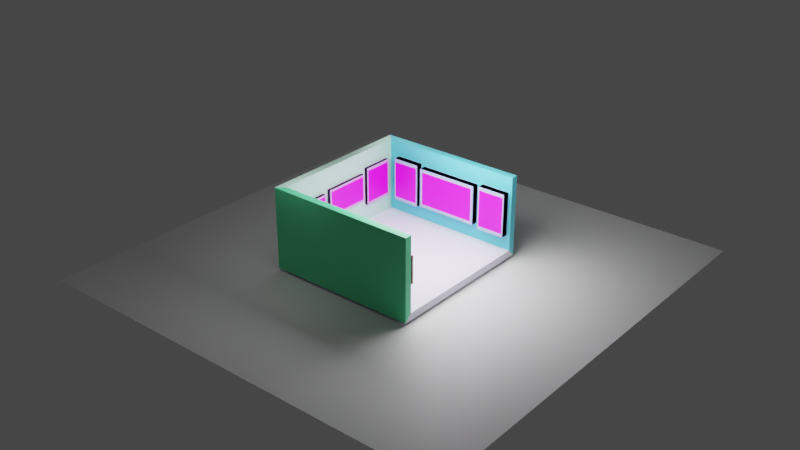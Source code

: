 # Source: untitled.blend  (saved by Blender 3.2.14; exported with 4.5.12 LTS)
import bpy
from mathutils import Matrix  # noqa: F401  (used for matrix-valued properties, if any)

bpy.ops.wm.read_factory_settings(use_empty=True)
scene = bpy.context.scene
scene.name = 'Scene'

# ---- collections
col_collection = bpy.data.collections.new('Collection'); scene.collection.children.link(col_collection)

# ---- images (referenced by path relative to the original .blend; pixels are not part of the script)
import os
ASSET_DIR = os.environ.get("B2B_ASSET_DIR", "")  # directory of the original .blend (textures are referenced by path, not embedded)
HERE = os.path.dirname(os.path.abspath(__file__))  # packed textures are extracted next to this script under _unpacked/

def load_image(name, relpath, width, height, colorspace="sRGB"):
    """Load a texture the original file referenced (path relative to the .blend, or extracted next to this script)."""
    p = next((c for c in (os.path.join(HERE, relpath), os.path.join(ASSET_DIR, relpath)) if relpath and os.path.exists(c)), "")
    if p:
        img = bpy.data.images.load(p, check_existing=True)
        img.name = name
    else:  # same state as the original file: an image datablock whose file is absent (Cycles renders it pink)
        img = bpy.data.images.new(name, width, height)
        img.source = "FILE"
        img.filepath = "//" + (relpath or name)
    img.colorspace_settings.name = colorspace
    return img
img_images_jfif = load_image('images.jfif', 'images.jfif', 1024, 1024, 'sRGB')
img_11nft_explain_1_mediumsquareat3x_jpg = load_image('11nft-explain-1-mediumSquareAt3X.jpg', '11nft-explain-1-mediumSquareAt3X.jpg', 1024, 1024, 'sRGB')
img_images5_jfif = load_image('images5.jfif', 'images5.jfif', 1024, 1024, 'sRGB')
img_download_jfif = load_image('download.jfif', 'download.jfif', 1024, 1024, 'sRGB')
img_images1_jfif = load_image('images1.jfif', 'images1.jfif', 1024, 1024, 'sRGB')
img_images4_jfif = load_image('images4.jfif', 'images4.jfif', 1024, 1024, 'sRGB')
img_images3_jfif = load_image('images3.jfif', 'images3.jfif', 1024, 1024, 'sRGB')

# ---- materials (node trees are filled in below, after node groups)
mat_material_001 = bpy.data.materials.new('Material.001')
mat_material_001.use_transparent_shadow = False
mat_material_002 = bpy.data.materials.new('Material.002')
mat_material_002.use_transparent_shadow = False
mat_material_003 = bpy.data.materials.new('Material.003')
mat_material_003.use_transparent_shadow = False
mat_material_004 = bpy.data.materials.new('Material.004')
mat_material_004.use_transparent_shadow = False
mat_material_009 = bpy.data.materials.new('Material.009')
mat_material_009.use_transparent_shadow = False
mat_material_011 = bpy.data.materials.new('Material.011')
mat_material_011.use_transparent_shadow = False
mat_material_010 = bpy.data.materials.new('Material.010')
mat_material_010.use_transparent_shadow = False
mat_material_015 = bpy.data.materials.new('Material.015')
mat_material_015.use_transparent_shadow = False
mat_material_008 = bpy.data.materials.new('Material.008')
mat_material_008.use_transparent_shadow = False
mat_material_019 = bpy.data.materials.new('Material.019')
mat_material_019.use_transparent_shadow = False
mat_material_007 = bpy.data.materials.new('Material.007')
mat_material_007.use_transparent_shadow = False
mat_material_016 = bpy.data.materials.new('Material.016')
mat_material_016.use_transparent_shadow = False
mat_material_005 = bpy.data.materials.new('Material.005')
mat_material_005.use_transparent_shadow = False
mat_material_022 = bpy.data.materials.new('Material.022')
mat_material_022.use_transparent_shadow = False
mat_material_006 = bpy.data.materials.new('Material.006')
mat_material_006.use_transparent_shadow = False
mat_material_020 = bpy.data.materials.new('Material.020')
mat_material_020.use_transparent_shadow = False
mat_material_012 = bpy.data.materials.new('Material.012')
mat_material_012.use_transparent_shadow = False
mat_material_017 = bpy.data.materials.new('Material.017')
mat_material_017.use_transparent_shadow = False
mat_material_014 = bpy.data.materials.new('Material.014')
mat_material_014.use_transparent_shadow = False
mat_material_018 = bpy.data.materials.new('Material.018')
mat_material_018.use_transparent_shadow = False
mat_material_013 = bpy.data.materials.new('Material.013')
mat_material_013.use_transparent_shadow = False
mat_material_021 = bpy.data.materials.new('Material.021')
mat_material_021.use_transparent_shadow = False
mat_material_023 = bpy.data.materials.new('Material.023')
mat_material_023.use_transparent_shadow = False

# ---- material node trees
mat_material_001.use_nodes = True; mat_material_001.node_tree.nodes.clear()
_N = mat_material_001.node_tree.nodes; _L = mat_material_001.node_tree.links
n0 = _N.new('ShaderNodeBsdfPrincipled'); n0.name = 'Principled BSDF'; n0.location = (10, 300)
n0.distribution = 'GGX'
n0.subsurface_method = 'RANDOM_WALK_SKIN'
n0.inputs[0].default_value = (0.5135, 0.8, 0.6641, 1.0)
n0.inputs[3].default_value = 1.45
n0.inputs[27].default_value = (0.0, 0.0, 0.0, 1.0)
n0.inputs[28].default_value = 1.0
n1 = _N.new('ShaderNodeOutputMaterial'); n1.name = 'Material Output'; n1.location = (300, 300)
_L.new(n0.outputs[0], n1.inputs[0])
n1.is_active_output = True
mat_material_002.use_nodes = True; mat_material_002.node_tree.nodes.clear()
_N = mat_material_002.node_tree.nodes; _L = mat_material_002.node_tree.links
n0 = _N.new('ShaderNodeBsdfPrincipled'); n0.name = 'Principled BSDF'; n0.location = (10, 300)
n0.distribution = 'GGX'
n0.subsurface_method = 'RANDOM_WALK_SKIN'
n0.inputs[0].default_value = (0.1192, 0.6474, 0.8, 1.0)
n0.inputs[3].default_value = 1.45
n0.inputs[27].default_value = (0.0, 0.0, 0.0, 1.0)
n0.inputs[28].default_value = 1.0
n1 = _N.new('ShaderNodeOutputMaterial'); n1.name = 'Material Output'; n1.location = (300, 300)
_L.new(n0.outputs[0], n1.inputs[0])
n1.is_active_output = True
mat_material_003.use_nodes = True; mat_material_003.node_tree.nodes.clear()
_N = mat_material_003.node_tree.nodes; _L = mat_material_003.node_tree.links
n0 = _N.new('ShaderNodeBsdfPrincipled'); n0.name = 'Principled BSDF'; n0.location = (10, 300)
n0.distribution = 'GGX'
n0.subsurface_method = 'RANDOM_WALK_SKIN'
n0.inputs[0].default_value = (0.1204, 0.8, 0.3845, 1.0)
n0.inputs[3].default_value = 1.45
n0.inputs[27].default_value = (0.0, 0.0, 0.0, 1.0)
n0.inputs[28].default_value = 1.0
n1 = _N.new('ShaderNodeOutputMaterial'); n1.name = 'Material Output'; n1.location = (300, 300)
_L.new(n0.outputs[0], n1.inputs[0])
n1.is_active_output = True
mat_material_004.use_nodes = True; mat_material_004.node_tree.nodes.clear()
_N = mat_material_004.node_tree.nodes; _L = mat_material_004.node_tree.links
n0 = _N.new('ShaderNodeBsdfPrincipled'); n0.name = 'Principled BSDF'; n0.location = (10, 300)
n0.distribution = 'GGX'
n0.subsurface_method = 'RANDOM_WALK_SKIN'
n0.inputs[0].default_value = (0.8521, 0.8188, 1.0, 1.0)
n0.inputs[3].default_value = 1.45
n0.inputs[27].default_value = (0.0, 0.0, 0.0, 1.0)
n0.inputs[28].default_value = 1.0
n1 = _N.new('ShaderNodeOutputMaterial'); n1.name = 'Material Output'; n1.location = (300, 300)
_L.new(n0.outputs[0], n1.inputs[0])
n1.is_active_output = True
mat_material_009.use_nodes = True; mat_material_009.node_tree.nodes.clear()
_N = mat_material_009.node_tree.nodes; _L = mat_material_009.node_tree.links
n0 = _N.new('ShaderNodeBsdfPrincipled'); n0.name = 'Principled BSDF'; n0.location = (10, 300)
n0.distribution = 'GGX'
n0.subsurface_method = 'RANDOM_WALK_SKIN'
n0.inputs[0].default_value = (0.7084, 0.314, 0.7991, 1.0)
n0.inputs[3].default_value = 1.45
n0.inputs[27].default_value = (0.0, 0.0, 0.0, 1.0)
n0.inputs[28].default_value = 1.0
n1 = _N.new('ShaderNodeOutputMaterial'); n1.name = 'Material Output'; n1.location = (300, 300)
_L.new(n0.outputs[0], n1.inputs[0])
n1.is_active_output = True
mat_material_011.use_nodes = True; mat_material_011.node_tree.nodes.clear()
_N = mat_material_011.node_tree.nodes; _L = mat_material_011.node_tree.links
n0 = _N.new('ShaderNodeBsdfPrincipled'); n0.name = 'Principled BSDF'; n0.location = (10, 300)
n0.distribution = 'GGX'
n0.subsurface_method = 'RANDOM_WALK_SKIN'
n0.inputs[3].default_value = 1.45
n0.inputs[27].default_value = (0.0, 0.0, 0.0, 1.0)
n0.inputs[28].default_value = 1.0
n1 = _N.new('ShaderNodeOutputMaterial'); n1.name = 'Material Output'; n1.location = (300, 300)
n2 = _N.new('ShaderNodeTexImage'); n2.name = 'Image Texture'; n2.location = (-280, 280)
n2.image = img_images_jfif
_L.new(n0.outputs[0], n1.inputs[0])
_L.new(n2.outputs[0], n0.inputs[0])
n1.is_active_output = True
mat_material_010.use_nodes = True; mat_material_010.node_tree.nodes.clear()
_N = mat_material_010.node_tree.nodes; _L = mat_material_010.node_tree.links
n0 = _N.new('ShaderNodeBsdfPrincipled'); n0.name = 'Principled BSDF'; n0.location = (10, 300)
n0.distribution = 'GGX'
n0.subsurface_method = 'RANDOM_WALK_SKIN'
n0.inputs[0].default_value = (0.7084, 0.314, 0.7991, 1.0)
n0.inputs[3].default_value = 1.45
n0.inputs[27].default_value = (0.0, 0.0, 0.0, 1.0)
n0.inputs[28].default_value = 1.0
n1 = _N.new('ShaderNodeOutputMaterial'); n1.name = 'Material Output'; n1.location = (300, 300)
_L.new(n0.outputs[0], n1.inputs[0])
n1.is_active_output = True
mat_material_015.use_nodes = True; mat_material_015.node_tree.nodes.clear()
_N = mat_material_015.node_tree.nodes; _L = mat_material_015.node_tree.links
n0 = _N.new('ShaderNodeBsdfPrincipled'); n0.name = 'Principled BSDF'; n0.location = (10, 300)
n0.distribution = 'GGX'
n0.subsurface_method = 'RANDOM_WALK_SKIN'
n0.inputs[3].default_value = 1.45
n0.inputs[27].default_value = (0.0, 0.0, 0.0, 1.0)
n0.inputs[28].default_value = 1.0
n1 = _N.new('ShaderNodeOutputMaterial'); n1.name = 'Material Output'; n1.location = (300, 300)
n2 = _N.new('ShaderNodeTexImage'); n2.name = 'Image Texture'; n2.location = (-280, 280)
n2.image = img_11nft_explain_1_mediumsquareat3x_jpg
_L.new(n0.outputs[0], n1.inputs[0])
_L.new(n2.outputs[0], n0.inputs[0])
n1.is_active_output = True
mat_material_008.use_nodes = True; mat_material_008.node_tree.nodes.clear()
_N = mat_material_008.node_tree.nodes; _L = mat_material_008.node_tree.links
n0 = _N.new('ShaderNodeBsdfPrincipled'); n0.name = 'Principled BSDF'; n0.location = (10, 300)
n0.distribution = 'GGX'
n0.subsurface_method = 'RANDOM_WALK_SKIN'
n0.inputs[0].default_value = (0.7084, 0.314, 0.7991, 1.0)
n0.inputs[3].default_value = 1.45
n0.inputs[27].default_value = (0.0, 0.0, 0.0, 1.0)
n0.inputs[28].default_value = 1.0
n1 = _N.new('ShaderNodeOutputMaterial'); n1.name = 'Material Output'; n1.location = (300, 300)
_L.new(n0.outputs[0], n1.inputs[0])
n1.is_active_output = True
mat_material_019.use_nodes = True; mat_material_019.node_tree.nodes.clear()
_N = mat_material_019.node_tree.nodes; _L = mat_material_019.node_tree.links
n0 = _N.new('ShaderNodeBsdfPrincipled'); n0.name = 'Principled BSDF'; n0.location = (10, 300)
n0.distribution = 'GGX'
n0.subsurface_method = 'RANDOM_WALK_SKIN'
n0.inputs[3].default_value = 1.45
n0.inputs[27].default_value = (0.0, 0.0, 0.0, 1.0)
n0.inputs[28].default_value = 1.0
n1 = _N.new('ShaderNodeOutputMaterial'); n1.name = 'Material Output'; n1.location = (300, 300)
n2 = _N.new('ShaderNodeTexImage'); n2.name = 'Image Texture'; n2.location = (-280, 280)
n2.image = img_images5_jfif
_L.new(n0.outputs[0], n1.inputs[0])
_L.new(n2.outputs[0], n0.inputs[0])
n1.is_active_output = True
mat_material_007.use_nodes = True; mat_material_007.node_tree.nodes.clear()
_N = mat_material_007.node_tree.nodes; _L = mat_material_007.node_tree.links
n0 = _N.new('ShaderNodeBsdfPrincipled'); n0.name = 'Principled BSDF'; n0.location = (10, 300)
n0.distribution = 'GGX'
n0.subsurface_method = 'RANDOM_WALK_SKIN'
n0.inputs[0].default_value = (0.3813, 0.4678, 0.7991, 1.0)
n0.inputs[3].default_value = 1.45
n0.inputs[27].default_value = (0.0, 0.0, 0.0, 1.0)
n0.inputs[28].default_value = 1.0
n1 = _N.new('ShaderNodeOutputMaterial'); n1.name = 'Material Output'; n1.location = (300, 300)
_L.new(n0.outputs[0], n1.inputs[0])
n1.is_active_output = True
mat_material_016.use_nodes = True; mat_material_016.node_tree.nodes.clear()
_N = mat_material_016.node_tree.nodes; _L = mat_material_016.node_tree.links
n0 = _N.new('ShaderNodeBsdfPrincipled'); n0.name = 'Principled BSDF'; n0.location = (10, 300)
n0.distribution = 'GGX'
n0.subsurface_method = 'RANDOM_WALK_SKIN'
n0.inputs[3].default_value = 1.45
n0.inputs[27].default_value = (0.0, 0.0, 0.0, 1.0)
n0.inputs[28].default_value = 1.0
n1 = _N.new('ShaderNodeOutputMaterial'); n1.name = 'Material Output'; n1.location = (300, 300)
n2 = _N.new('ShaderNodeTexImage'); n2.name = 'Image Texture'; n2.location = (-280, 280)
n2.image = img_download_jfif
_L.new(n0.outputs[0], n1.inputs[0])
_L.new(n2.outputs[0], n0.inputs[0])
n1.is_active_output = True
mat_material_005.use_nodes = True; mat_material_005.node_tree.nodes.clear()
_N = mat_material_005.node_tree.nodes; _L = mat_material_005.node_tree.links
n0 = _N.new('ShaderNodeBsdfPrincipled'); n0.name = 'Principled BSDF'; n0.location = (10, 300)
n0.distribution = 'GGX'
n0.subsurface_method = 'RANDOM_WALK_SKIN'
n0.inputs[0].default_value = (0.3813, 0.4678, 0.7991, 1.0)
n0.inputs[3].default_value = 1.45
n0.inputs[27].default_value = (0.0, 0.0, 0.0, 1.0)
n0.inputs[28].default_value = 1.0
n1 = _N.new('ShaderNodeOutputMaterial'); n1.name = 'Material Output'; n1.location = (300, 300)
_L.new(n0.outputs[0], n1.inputs[0])
n1.is_active_output = True
mat_material_022.use_nodes = True; mat_material_022.node_tree.nodes.clear()
_N = mat_material_022.node_tree.nodes; _L = mat_material_022.node_tree.links
n0 = _N.new('ShaderNodeBsdfPrincipled'); n0.name = 'Principled BSDF'; n0.location = (10, 300)
n0.distribution = 'GGX'
n0.subsurface_method = 'RANDOM_WALK_SKIN'
n0.inputs[3].default_value = 1.45
n0.inputs[27].default_value = (0.0, 0.0, 0.0, 1.0)
n0.inputs[28].default_value = 1.0
n1 = _N.new('ShaderNodeOutputMaterial'); n1.name = 'Material Output'; n1.location = (300, 300)
n2 = _N.new('ShaderNodeTexImage'); n2.name = 'Image Texture'; n2.location = (-280, 280)
n2.image = img_images1_jfif
_L.new(n0.outputs[0], n1.inputs[0])
_L.new(n2.outputs[0], n0.inputs[0])
n1.is_active_output = True
mat_material_006.use_nodes = True; mat_material_006.node_tree.nodes.clear()
_N = mat_material_006.node_tree.nodes; _L = mat_material_006.node_tree.links
n0 = _N.new('ShaderNodeBsdfPrincipled'); n0.name = 'Principled BSDF'; n0.location = (10, 300)
n0.distribution = 'GGX'
n0.subsurface_method = 'RANDOM_WALK_SKIN'
n0.inputs[0].default_value = (0.3813, 0.4678, 0.7991, 1.0)
n0.inputs[3].default_value = 1.45
n0.inputs[27].default_value = (0.0, 0.0, 0.0, 1.0)
n0.inputs[28].default_value = 1.0
n1 = _N.new('ShaderNodeOutputMaterial'); n1.name = 'Material Output'; n1.location = (300, 300)
_L.new(n0.outputs[0], n1.inputs[0])
n1.is_active_output = True
mat_material_020.use_nodes = True; mat_material_020.node_tree.nodes.clear()
_N = mat_material_020.node_tree.nodes; _L = mat_material_020.node_tree.links
n0 = _N.new('ShaderNodeBsdfPrincipled'); n0.name = 'Principled BSDF'; n0.location = (10, 300)
n0.distribution = 'GGX'
n0.subsurface_method = 'RANDOM_WALK_SKIN'
n0.inputs[3].default_value = 1.45
n0.inputs[27].default_value = (0.0, 0.0, 0.0, 1.0)
n0.inputs[28].default_value = 1.0
n1 = _N.new('ShaderNodeOutputMaterial'); n1.name = 'Material Output'; n1.location = (300, 300)
n2 = _N.new('ShaderNodeTexImage'); n2.name = 'Image Texture'; n2.location = (-280, 280)
n2.image = img_images4_jfif
_L.new(n0.outputs[0], n1.inputs[0])
_L.new(n2.outputs[0], n0.inputs[0])
n1.is_active_output = True
mat_material_012.use_nodes = True; mat_material_012.node_tree.nodes.clear()
_N = mat_material_012.node_tree.nodes; _L = mat_material_012.node_tree.links
n0 = _N.new('ShaderNodeBsdfPrincipled'); n0.name = 'Principled BSDF'; n0.location = (10, 300)
n0.distribution = 'GGX'
n0.subsurface_method = 'RANDOM_WALK_SKIN'
n0.inputs[0].default_value = (0.7991, 0.2051, 0.2623, 1.0)
n0.inputs[3].default_value = 1.45
n0.inputs[27].default_value = (0.0, 0.0, 0.0, 1.0)
n0.inputs[28].default_value = 1.0
n1 = _N.new('ShaderNodeOutputMaterial'); n1.name = 'Material Output'; n1.location = (300, 300)
_L.new(n0.outputs[0], n1.inputs[0])
n1.is_active_output = True
mat_material_017.use_nodes = True; mat_material_017.node_tree.nodes.clear()
_N = mat_material_017.node_tree.nodes; _L = mat_material_017.node_tree.links
n0 = _N.new('ShaderNodeBsdfPrincipled'); n0.name = 'Principled BSDF'; n0.location = (10, 300)
n0.distribution = 'GGX'
n0.subsurface_method = 'RANDOM_WALK_SKIN'
n0.inputs[3].default_value = 1.45
n0.inputs[27].default_value = (0.0, 0.0, 0.0, 1.0)
n0.inputs[28].default_value = 1.0
n1 = _N.new('ShaderNodeOutputMaterial'); n1.name = 'Material Output'; n1.location = (300, 300)
n2 = _N.new('ShaderNodeTexImage'); n2.name = 'Image Texture'; n2.location = (-280, 280)
n2.image = img_images3_jfif
_L.new(n0.outputs[0], n1.inputs[0])
_L.new(n2.outputs[0], n0.inputs[0])
n1.is_active_output = True
mat_material_014.use_nodes = True; mat_material_014.node_tree.nodes.clear()
_N = mat_material_014.node_tree.nodes; _L = mat_material_014.node_tree.links
n0 = _N.new('ShaderNodeBsdfPrincipled'); n0.name = 'Principled BSDF'; n0.location = (10, 300)
n0.distribution = 'GGX'
n0.subsurface_method = 'RANDOM_WALK_SKIN'
n0.inputs[0].default_value = (0.7991, 0.2051, 0.2623, 1.0)
n0.inputs[3].default_value = 1.45
n0.inputs[27].default_value = (0.0, 0.0, 0.0, 1.0)
n0.inputs[28].default_value = 1.0
n1 = _N.new('ShaderNodeOutputMaterial'); n1.name = 'Material Output'; n1.location = (300, 300)
_L.new(n0.outputs[0], n1.inputs[0])
n1.is_active_output = True
mat_material_018.use_nodes = True; mat_material_018.node_tree.nodes.clear()
_N = mat_material_018.node_tree.nodes; _L = mat_material_018.node_tree.links
n0 = _N.new('ShaderNodeBsdfPrincipled'); n0.name = 'Principled BSDF'; n0.location = (10, 300)
n0.distribution = 'GGX'
n0.subsurface_method = 'RANDOM_WALK_SKIN'
n0.inputs[3].default_value = 1.45
n0.inputs[27].default_value = (0.0, 0.0, 0.0, 1.0)
n0.inputs[28].default_value = 1.0
n1 = _N.new('ShaderNodeOutputMaterial'); n1.name = 'Material Output'; n1.location = (300, 300)
n2 = _N.new('ShaderNodeTexImage'); n2.name = 'Image Texture'; n2.location = (-280, 280)
n2.image = img_images1_jfif
_L.new(n0.outputs[0], n1.inputs[0])
_L.new(n2.outputs[0], n0.inputs[0])
n1.is_active_output = True
mat_material_013.use_nodes = True; mat_material_013.node_tree.nodes.clear()
_N = mat_material_013.node_tree.nodes; _L = mat_material_013.node_tree.links
n0 = _N.new('ShaderNodeBsdfPrincipled'); n0.name = 'Principled BSDF'; n0.location = (10, 300)
n0.distribution = 'GGX'
n0.subsurface_method = 'RANDOM_WALK_SKIN'
n0.inputs[0].default_value = (0.7991, 0.2051, 0.2623, 1.0)
n0.inputs[3].default_value = 1.45
n0.inputs[27].default_value = (0.0, 0.0, 0.0, 1.0)
n0.inputs[28].default_value = 1.0
n1 = _N.new('ShaderNodeOutputMaterial'); n1.name = 'Material Output'; n1.location = (300, 300)
_L.new(n0.outputs[0], n1.inputs[0])
n1.is_active_output = True
mat_material_021.use_nodes = True; mat_material_021.node_tree.nodes.clear()
_N = mat_material_021.node_tree.nodes; _L = mat_material_021.node_tree.links
n0 = _N.new('ShaderNodeBsdfPrincipled'); n0.name = 'Principled BSDF'; n0.location = (10, 300)
n0.distribution = 'GGX'
n0.subsurface_method = 'RANDOM_WALK_SKIN'
n0.inputs[3].default_value = 1.45
n0.inputs[27].default_value = (0.0, 0.0, 0.0, 1.0)
n0.inputs[28].default_value = 1.0
n1 = _N.new('ShaderNodeOutputMaterial'); n1.name = 'Material Output'; n1.location = (300, 300)
n2 = _N.new('ShaderNodeTexImage'); n2.name = 'Image Texture'; n2.location = (-280, 280)
n2.image = img_images5_jfif
_L.new(n0.outputs[0], n1.inputs[0])
_L.new(n2.outputs[0], n0.inputs[0])
n1.is_active_output = True
mat_material_023.use_nodes = True; mat_material_023.node_tree.nodes.clear()
_N = mat_material_023.node_tree.nodes; _L = mat_material_023.node_tree.links
n0 = _N.new('ShaderNodeBsdfPrincipled'); n0.name = 'Principled BSDF'; n0.location = (10, 300)
n0.distribution = 'GGX'
n0.subsurface_method = 'RANDOM_WALK_SKIN'
n0.inputs[3].default_value = 1.45
n0.inputs[27].default_value = (0.0, 0.0, 0.0, 1.0)
n0.inputs[28].default_value = 1.0
n1 = _N.new('ShaderNodeOutputMaterial'); n1.name = 'Material Output'; n1.location = (300, 300)
_L.new(n0.outputs[0], n1.inputs[0])
n1.is_active_output = True

# ---- world
world_world = bpy.data.worlds.new('World'); scene.world = world_world
world_world.use_nodes = True; world_world.node_tree.nodes.clear()
_N = world_world.node_tree.nodes; _L = world_world.node_tree.links
n0 = _N.new('ShaderNodeOutputWorld'); n0.name = 'World Output'; n0.location = (300, 300)
n1 = _N.new('ShaderNodeBackground'); n1.name = 'Background'; n1.location = (10, 300)
n1.inputs[0].default_value = (0.05088, 0.05088, 0.05088, 1.0)
_L.new(n1.outputs[0], n0.inputs[0])
n0.is_active_output = True
world_world.color = (0.05088, 0.05088, 0.05088)
world_world.use_sun_shadow = False
world_world.sun_shadow_jitter_overblur = 0.0

# ---- lights
light_area = bpy.data.lights.new('Area', 'AREA')
light_area.transmission_factor = 0.0
light_area.energy = 1.571e+04
light_area.shadow_soft_size = 1.0
light_area.shadow_maximum_resolution = 0.006
light_area.use_absolute_resolution = True
light_area.size = 1.0
light_area.size_y = 1.0
light_area_001 = bpy.data.lights.new('Area.001', 'AREA')
light_area_001.transmission_factor = 0.0
light_area_001.energy = 785.4
light_area_001.shadow_soft_size = 1.0
light_area_001.shadow_maximum_resolution = 0.006
light_area_001.use_absolute_resolution = True
light_area_001.size = 1.0
light_area_001.size_y = 1.0
light_area_002 = bpy.data.lights.new('Area.002', 'AREA')
light_area_002.transmission_factor = 0.0
light_area_002.energy = 785.4
light_area_002.shadow_soft_size = 1.0
light_area_002.shadow_maximum_resolution = 0.006
light_area_002.use_absolute_resolution = True
light_area_002.size = 1.0
light_area_002.size_y = 1.0

# ---- meshes
me_cube_001 = bpy.data.meshes.new('Cube.001')
me_cube_001.from_pydata([(-7.007, -7.043, -3.625), (-7.007, -7.043, 3.625), (-7.007, 7.043, -3.625), (-7.007, 7.043, 3.625), (7.007, -7.043, -3.625), (7.007, -7.043, 3.625), (7.007, 7.043, -3.625), (7.007, 7.043, 3.625)], [], [(0, 1, 3, 2), (2, 3, 7, 6), (4, 5, 1, 0), (2, 6, 4, 0)])
me_cube_001.polygons.foreach_set('material_index', [0, 1, 2, 3])
_uv = me_cube_001.uv_layers.new(name='UVMap')
_uv.uv.foreach_set('vector', [0.07278, 0.01778, 0.7983, -0.004444, 0.6961, 0.9878, 0.4461, 0.9878, 0.375, 0.25, 0.625, 0.25, 0.625, 0.5, 0.375, 0.5, 0.375, 0.75, 0.625, 0.75, 0.625, 1.0, 0.375, 1.0, 0.125, 0.5, 0.375, 0.5, 0.375, 0.75, 0.125, 0.75])
me_cube_001.materials.append(mat_material_001)
me_cube_001.materials.append(mat_material_002)
me_cube_001.materials.append(mat_material_003)
me_cube_001.materials.append(mat_material_004)
me_cube_001.update()
me_cube_002 = bpy.data.meshes.new('Cube.002')
me_cube_002.from_pydata([(-7.007, -7.043, -3.625), (-7.007, -7.043, 3.625), (-7.007, 7.043, -3.625), (-7.007, 7.043, 3.625), (-6.179, 6.535, -3.116), (-6.179, -6.535, -3.116), (-6.179, -6.535, 3.116), (-6.179, 6.535, 3.116), (-6.179, 7.043, -3.625), (-6.179, -7.043, -3.625), (-6.179, -7.043, 3.625), (-6.179, 7.043, 3.625)], [], [(0, 2, 3, 1), (5, 6, 7, 4), (5, 4, 8, 9), (6, 5, 9, 10), (7, 6, 10, 11), (4, 7, 11, 8)])
me_cube_002.polygons.foreach_set('material_index', [0, 1, 0, 0, 0, 0])
_uv = me_cube_002.uv_layers.new(name='UVMap')
_uv.uv.foreach_set('vector', [0.375, 0.0, 0.375, 0.25, 0.625, 0.25, 0.625, 0.0, 1.021, 0.0001371, 1.003, 0.9957, -0.008093, 0.9943, -0.007462, 0.005419, 0.3925, 0.009026, 0.3925, 0.241, 0.375, 0.25, 0.375, 0.0, 0.6075, 0.009026, 0.3925, 0.009026, 0.375, 0.0, 0.625, 0.0, 0.6075, 0.241, 0.6075, 0.009026, 0.625, 0.0, 0.625, 0.25, 0.3925, 0.241, 0.6075, 0.241, 0.625, 0.25, 0.375, 0.25])
me_cube_002.materials.append(mat_material_009)
me_cube_002.materials.append(mat_material_011)
me_cube_002.update()
me_cube_004 = bpy.data.meshes.new('Cube.004')
me_cube_004.from_pydata([(-7.007, -7.043, -3.625), (-7.007, -7.043, 3.625), (-7.007, 7.043, -3.625), (-7.007, 7.043, 3.625), (-6.179, 6.535, -3.116), (-6.179, -6.535, -3.116), (-6.179, -6.535, 3.116), (-6.179, 6.535, 3.116), (-6.179, 7.043, -3.625), (-6.179, -7.043, -3.625), (-6.179, -7.043, 3.625), (-6.179, 7.043, 3.625)], [], [(0, 2, 3, 1), (5, 6, 7, 4), (5, 4, 8, 9), (6, 5, 9, 10), (7, 6, 10, 11), (4, 7, 11, 8)])
me_cube_004.polygons.foreach_set('material_index', [0, 1, 0, 0, 0, 0])
_uv = me_cube_004.uv_layers.new(name='UVMap')
_uv.uv.foreach_set('vector', [0.375, 0.0, 0.375, 0.25, 0.625, 0.25, 0.625, 0.0, 1.024, 0.01347, 0.9986, 1.0, -0.01476, 1.014, 0.01032, -0.00347, 0.3925, 0.009026, 0.3925, 0.241, 0.375, 0.25, 0.375, 0.0, 0.6075, 0.009026, 0.3925, 0.009026, 0.375, 0.0, 0.625, 0.0, 0.6075, 0.241, 0.6075, 0.009026, 0.625, 0.0, 0.625, 0.25, 0.3925, 0.241, 0.6075, 0.241, 0.625, 0.25, 0.375, 0.25])
me_cube_004.materials.append(mat_material_010)
me_cube_004.materials.append(mat_material_015)
me_cube_004.update()
me_cube_005 = bpy.data.meshes.new('Cube.005')
me_cube_005.from_pydata([(-7.007, -7.043, -3.625), (-7.007, -7.043, 3.625), (-7.007, 7.043, -3.625), (-7.007, 7.043, 3.625), (-6.179, 6.535, -3.116), (-6.179, -6.535, -3.116), (-6.179, -6.535, 3.116), (-6.179, 6.535, 3.116), (-6.179, 7.043, -3.625), (-6.179, -7.043, -3.625), (-6.179, -7.043, 3.625), (-6.179, 7.043, 3.625)], [], [(0, 2, 3, 1), (5, 6, 7, 4), (5, 4, 8, 9), (6, 5, 9, 10), (7, 6, 10, 11), (4, 7, 11, 8)])
me_cube_005.polygons.foreach_set('material_index', [0, 1, 0, 0, 0, 0])
_uv = me_cube_005.uv_layers.new(name='UVMap')
_uv.uv.foreach_set('vector', [0.375, 0.0, 0.375, 0.25, 0.625, 0.25, 0.625, 0.0, 0.4992, -0.007329, 0.495, 1.002, -0.005304, 1.01, -0.005334, -0.0137, 0.3925, 0.009026, 0.3925, 0.241, 0.375, 0.25, 0.375, 0.0, 0.6075, 0.009026, 0.3925, 0.009026, 0.375, 0.0, 0.625, 0.0, 0.6075, 0.241, 0.6075, 0.009026, 0.625, 0.0, 0.625, 0.25, 0.3925, 0.241, 0.6075, 0.241, 0.625, 0.25, 0.375, 0.25])
me_cube_005.materials.append(mat_material_008)
me_cube_005.materials.append(mat_material_019)
me_cube_005.update()
me_cube_006 = bpy.data.meshes.new('Cube.006')
me_cube_006.from_pydata([(-7.007, 7.043, -3.625), (-7.007, 7.043, 3.625), (7.007, 7.043, -3.625), (7.007, 7.043, 3.625), (-7.007, 6.292, 3.625), (-7.007, 6.292, -3.625), (7.007, 6.292, -3.625), (7.007, 6.292, 3.625), (-6.45, 6.292, -3.068), (-6.45, 6.292, 3.068), (6.45, 6.292, 3.068), (6.45, 6.292, -3.068)], [], [(0, 2, 3, 1), (8, 9, 10, 11), (5, 4, 9, 8), (4, 7, 10, 9), (7, 6, 11, 10), (6, 5, 8, 11)])
me_cube_006.polygons.foreach_set('material_index', [0, 1, 0, 0, 0, 0])
_uv = me_cube_006.uv_layers.new(name='UVMap')
_uv.uv.foreach_set('vector', [0.375, 0.25, 0.375, 0.5, 0.625, 0.5, 0.625, 0.25, 0.02255, 0.001011, 0.007453, 0.9921, 0.9958, 1.005, 1.008, -0.00101, 0.375, 0.25, 0.625, 0.25, 0.6058, 0.2599, 0.3942, 0.2599, 0.625, 0.25, 0.625, 0.5, 0.6058, 0.4901, 0.6058, 0.2599, 0.625, 0.5, 0.375, 0.5, 0.3942, 0.4901, 0.6058, 0.4901, 0.375, 0.5, 0.375, 0.25, 0.3942, 0.2599, 0.3942, 0.4901])
me_cube_006.materials.append(mat_material_007)
me_cube_006.materials.append(mat_material_016)
me_cube_006.update()
me_cube_007 = bpy.data.meshes.new('Cube.007')
me_cube_007.from_pydata([(-7.007, 7.043, -3.625), (-7.007, 7.043, 3.625), (7.007, 7.043, -3.625), (7.007, 7.043, 3.625), (-7.007, 6.292, 3.625), (-7.007, 6.292, -3.625), (7.007, 6.292, -3.625), (7.007, 6.292, 3.625), (-6.45, 6.292, -3.068), (-6.45, 6.292, 3.068), (6.45, 6.292, 3.068), (6.45, 6.292, -3.068)], [], [(0, 2, 3, 1), (8, 9, 10, 11), (5, 4, 9, 8), (4, 7, 10, 9), (7, 6, 11, 10), (6, 5, 8, 11)])
me_cube_007.polygons.foreach_set('material_index', [0, 1, 0, 0, 0, 0])
_uv = me_cube_007.uv_layers.new(name='UVMap')
_uv.uv.foreach_set('vector', [0.375, 0.25, 0.375, 0.5, 0.625, 0.5, 0.625, 0.25, -0.003313, -0.007975, -0.004623, 0.9949, 0.5059, 1.004, 0.5007, 0.001299, 0.375, 0.25, 0.625, 0.25, 0.6058, 0.2599, 0.3942, 0.2599, 0.625, 0.25, 0.625, 0.5, 0.6058, 0.4901, 0.6058, 0.2599, 0.625, 0.5, 0.375, 0.5, 0.3942, 0.4901, 0.6058, 0.4901, 0.375, 0.5, 0.375, 0.25, 0.3942, 0.2599, 0.3942, 0.4901])
me_cube_007.materials.append(mat_material_005)
me_cube_007.materials.append(mat_material_022)
me_cube_007.update()
me_cube_008 = bpy.data.meshes.new('Cube.008')
me_cube_008.from_pydata([(-7.007, 7.043, -3.625), (-7.007, 7.043, 3.625), (7.007, 7.043, -3.625), (7.007, 7.043, 3.625), (-7.007, 6.292, 3.625), (-7.007, 6.292, -3.625), (7.007, 6.292, -3.625), (7.007, 6.292, 3.625), (-6.45, 6.292, -3.068), (-6.45, 6.292, 3.068), (6.45, 6.292, 3.068), (6.45, 6.292, -3.068)], [], [(0, 2, 3, 1), (8, 9, 10, 11), (5, 4, 9, 8), (4, 7, 10, 9), (7, 6, 11, 10), (6, 5, 8, 11)])
me_cube_008.polygons.foreach_set('material_index', [0, 1, 0, 0, 0, 0])
_uv = me_cube_008.uv_layers.new(name='UVMap')
_uv.uv.foreach_set('vector', [0.375, 0.25, 0.375, 0.5, 0.625, 0.5, 0.625, 0.25, 0.9985, 0.00293, 1.01, 1.01, -0.009107, 1.009, 0.002724, 0.008753, 0.375, 0.25, 0.625, 0.25, 0.6058, 0.2599, 0.3942, 0.2599, 0.625, 0.25, 0.625, 0.5, 0.6058, 0.4901, 0.6058, 0.2599, 0.625, 0.5, 0.375, 0.5, 0.3942, 0.4901, 0.6058, 0.4901, 0.375, 0.5, 0.375, 0.25, 0.3942, 0.2599, 0.3942, 0.4901])
me_cube_008.materials.append(mat_material_006)
me_cube_008.materials.append(mat_material_020)
me_cube_008.update()
me_cube_009 = bpy.data.meshes.new('Cube.009')
me_cube_009.from_pydata([(-7.007, -7.043, -3.625), (-7.007, -7.043, 3.625), (7.007, -7.043, -3.625), (7.007, -7.043, 3.625), (-6.503, -6.238, -3.121), (-6.503, -6.238, 3.121), (6.503, -6.238, 3.121), (6.503, -6.238, -3.121), (-7.007, -6.238, -3.625), (-7.007, -6.238, 3.625), (7.007, -6.238, 3.625), (7.007, -6.238, -3.625)], [], [(2, 0, 1, 3), (7, 6, 5, 4), (2, 3, 10, 11), (4, 5, 9, 8), (7, 4, 8, 11), (5, 6, 10, 9)])
me_cube_009.polygons.foreach_set('material_index', [0, 1, 0, 0, 0, 0])
_uv = me_cube_009.uv_layers.new(name='UVMap')
_uv.uv.foreach_set('vector', [0.375, 0.75, 0.375, 1.0, 0.625, 1.0, 0.625, 0.75, 0.9941, 6.652e-05, 1.004, 1.0, 0.004278, 1.003, -0.000945, 0.005886, 0.375, 0.75, 0.625, 0.75, 0.625, 0.75, 0.375, 0.75, 0.3924, 0.991, 0.6076, 0.991, 0.625, 1.0, 0.375, 1.0, 0.3924, 0.759, 0.3924, 0.991, 0.375, 1.0, 0.375, 0.75, 0.6076, 0.991, 0.6076, 0.759, 0.625, 0.75, 0.625, 1.0])
me_cube_009.materials.append(mat_material_012)
me_cube_009.materials.append(mat_material_017)
me_cube_009.update()
me_cube_010 = bpy.data.meshes.new('Cube.010')
me_cube_010.from_pydata([(-7.007, -7.043, -3.625), (-7.007, -7.043, 3.625), (7.007, -7.043, -3.625), (7.007, -7.043, 3.625), (-7.007, -6.238, -3.625), (-7.007, -6.238, 3.625), (7.007, -6.238, 3.625), (7.007, -6.238, -3.625), (6.391, -6.238, -3.009), (6.391, -6.238, 3.009), (-6.391, -6.238, 3.009), (-6.391, -6.238, -3.009)], [], [(2, 0, 1, 3), (8, 9, 10, 11), (7, 6, 9, 8), (6, 5, 10, 9), (5, 4, 11, 10), (4, 7, 8, 11)])
me_cube_010.polygons.foreach_set('material_index', [0, 1, 0, 0, 0, 0])
_uv = me_cube_010.uv_layers.new(name='UVMap')
_uv.uv.foreach_set('vector', [0.375, 0.75, 0.375, 1.0, 0.625, 1.0, 0.625, 0.75, 0.9973, -0.003215, 0.9975, 0.9996, 0.508, 0.9919, 0.5113, 0.008897, 0.375, 0.75, 0.625, 0.75, 0.6038, 0.761, 0.3962, 0.761, 0.625, 0.75, 0.625, 1.0, 0.6038, 0.989, 0.6038, 0.761, 0.625, 1.0, 0.375, 1.0, 0.3962, 0.989, 0.6038, 0.989, 0.375, 1.0, 0.375, 0.75, 0.3962, 0.761, 0.3962, 0.989])
me_cube_010.materials.append(mat_material_014)
me_cube_010.materials.append(mat_material_018)
me_cube_010.update()
me_cube_011 = bpy.data.meshes.new('Cube.011')
me_cube_011.from_pydata([(-7.007, -7.043, -3.625), (-7.007, -7.043, 3.625), (7.007, -7.043, -3.625), (7.007, -7.043, 3.625), (-7.007, -6.238, -3.625), (-7.007, -6.238, 3.625), (7.007, -6.238, 3.625), (7.007, -6.238, -3.625), (6.309, -6.238, -2.926), (6.309, -6.238, 2.926), (-6.309, -6.238, 2.926), (-6.309, -6.238, -2.926)], [], [(2, 0, 1, 3), (8, 9, 10, 11), (7, 6, 9, 8), (6, 5, 10, 9), (5, 4, 11, 10), (4, 7, 8, 11)])
me_cube_011.polygons.foreach_set('material_index', [0, 1, 0, 0, 0, 0])
_uv = me_cube_011.uv_layers.new(name='UVMap')
_uv.uv.foreach_set('vector', [0.375, 0.75, 0.375, 1.0, 0.625, 1.0, 0.625, 0.75, 0.9976, 0.01251, 0.9978, 0.9949, 0.5022, 0.995, 0.5041, -0.002401, 0.375, 0.75, 0.625, 0.75, 0.6009, 0.7625, 0.3991, 0.7625, 0.625, 0.75, 0.625, 1.0, 0.6009, 0.9875, 0.6009, 0.7625, 0.625, 1.0, 0.375, 1.0, 0.3991, 0.9875, 0.6009, 0.9875, 0.375, 1.0, 0.375, 0.75, 0.3991, 0.7625, 0.3991, 0.9875])
me_cube_011.materials.append(mat_material_013)
me_cube_011.materials.append(mat_material_021)
me_cube_011.update()
me_plane = bpy.data.meshes.new('Plane')
me_plane.from_pydata([(-1.0, -1.0, 0.0), (1.0, -1.0, 0.0), (-1.0, 1.0, 0.0), (1.0, 1.0, 0.0)], [], [(0, 1, 3, 2)])
_uv = me_plane.uv_layers.new(name='UVMap')
_uv.uv.foreach_set('vector', [0.0, 0.0, 1.0, 0.0, 1.0, 1.0, 0.0, 1.0])
me_plane.materials.append(mat_material_023)
me_plane.update()

# ---- objects
ob_cube = bpy.data.objects.new('Cube', me_cube_001)
ob_cube_001 = bpy.data.objects.new('Cube.001', me_cube_002)
ob_cube_003 = bpy.data.objects.new('Cube.003', me_cube_004)
ob_cube_004 = bpy.data.objects.new('Cube.004', me_cube_005)
ob_cube_002 = bpy.data.objects.new('Cube.002', me_cube_006)
ob_cube_005 = bpy.data.objects.new('Cube.005', me_cube_007)
ob_cube_006 = bpy.data.objects.new('Cube.006', me_cube_008)
ob_cube_007 = bpy.data.objects.new('Cube.007', me_cube_009)
ob_cube_008 = bpy.data.objects.new('Cube.008', me_cube_010)
ob_cube_009 = bpy.data.objects.new('Cube.009', me_cube_011)
ob_area = bpy.data.objects.new('Area', light_area)
ob_area_001 = bpy.data.objects.new('Area.001', light_area_001)
ob_area_002 = bpy.data.objects.new('Area.002', light_area_002)
ob_plane = bpy.data.objects.new('Plane', me_plane)

# ---- transforms, parenting, visibility, modifiers, constraints
ob_cube.location = (-0.1248, 0.2267, 9.439)
ob_cube.scale = (2.066, 2.066, 2.066)
_m = ob_cube.modifiers.new('Solidify', 'SOLIDIFY')
_m.thickness = -0.69
_m.use_even_offset = True
ob_cube_001.location = (-7.619, 1.016, 9.792)
ob_cube_001.scale = (1.0, 0.6741, 0.7736)
_m = ob_cube_001.modifiers.new('Solidify', 'SOLIDIFY')
_m.thickness = -0.69
_m.use_even_offset = True
ob_cube_003.location = (-7.619, 9.885, 9.544)
ob_cube_003.scale = (1.0, 0.4427, 1.067)
_m = ob_cube_003.modifiers.new('Solidify', 'SOLIDIFY')
_m.thickness = -0.69
_m.use_even_offset = True
ob_cube_004.location = (-7.619, -8.188, 9.562)
ob_cube_004.scale = (1.0, 0.4592, 0.7315)
_m = ob_cube_004.modifiers.new('Solidify', 'SOLIDIFY')
_m.thickness = -0.69
_m.use_even_offset = True
ob_cube_002.location = (0.3587, 0.2267, 9.439)
ob_cube_002.scale = (0.9028, 2.066, 1.104)
_m = ob_cube_002.modifiers.new('Solidify', 'SOLIDIFY')
_m.thickness = -0.69
_m.use_even_offset = True
ob_cube_005.location = (10.77, 0.2267, 9.439)
ob_cube_005.scale = (0.412, 2.066, 1.209)
_m = ob_cube_005.modifiers.new('Solidify', 'SOLIDIFY')
_m.thickness = -0.69
_m.use_even_offset = True
ob_cube_006.location = (-9.59, 0.2267, 9.439)
ob_cube_006.scale = (0.3996, 2.066, 1.209)
_m = ob_cube_006.modifiers.new('Solidify', 'SOLIDIFY')
_m.thickness = -0.69
_m.use_even_offset = True
ob_cube_007.location = (-0.1248, 0.2267, 9.439)
ob_cube_007.scale = (0.7593, 2.066, 0.9462)
_m = ob_cube_007.modifiers.new('Solidify', 'SOLIDIFY')
_m.thickness = -0.69
_m.use_even_offset = True
ob_cube_008.location = (-9.833, 0.2267, 9.439)
ob_cube_008.scale = (0.5307, 2.066, 0.7502)
_m = ob_cube_008.modifiers.new('Solidify', 'SOLIDIFY')
_m.thickness = -0.69
_m.use_even_offset = True
ob_cube_009.location = (9.723, 0.2267, 9.439)
ob_cube_009.scale = (0.5307, 2.066, 0.7502)
_m = ob_cube_009.modifiers.new('Solidify', 'SOLIDIFY')
_m.thickness = -0.69
_m.use_even_offset = True
ob_area.location = (8.041, 0.1281, 23.37)
ob_area.scale = (22.49, 22.49, 22.49)
ob_area_001.location = (-11.82, -13.41, 23.37)
ob_area_001.scale = (14.07, 14.07, 14.07)
ob_area_002.location = (-13.66, 15.59, 22.34)
ob_area_002.scale = (14.07, 14.07, 14.07)
ob_plane.location = (0.0, 0.0, 0.0)
ob_plane.scale = (44.0, 44.0, 44.0)

# ---- collection membership
col_collection.objects.link(ob_cube)
col_collection.objects.link(ob_cube_001)
col_collection.objects.link(ob_cube_003)
col_collection.objects.link(ob_cube_004)
col_collection.objects.link(ob_cube_002)
col_collection.objects.link(ob_cube_005)
col_collection.objects.link(ob_cube_006)
col_collection.objects.link(ob_cube_007)
col_collection.objects.link(ob_cube_008)
col_collection.objects.link(ob_cube_009)
col_collection.objects.link(ob_area)
col_collection.objects.link(ob_area_001)
col_collection.objects.link(ob_area_002)
col_collection.objects.link(ob_plane)

# ---- scene / render settings (as saved in the file)
scene.frame_start = 1; scene.frame_end = 250; scene.frame_set(223)
scene.render.engine = 'BLENDER_EEVEE_NEXT'
scene.cycles.sampling_pattern = 'TABULATED_SOBOL'
scene.cycles.use_light_tree = False
scene.view_settings.view_transform = 'Filmic'
bpy.context.view_layer.update()

# ---- added for rendering (the .blend has no active camera): camera
cam_auto = bpy.data.cameras.new('AutoCamera')
cam_auto.lens = 50.0
cam_auto.sensor_width = 36.0
cam_auto.clip_end = 2039.39
ob_auto_camera = bpy.data.objects.new('AutoCamera', cam_auto)
scene.collection.objects.link(ob_auto_camera)
ob_auto_camera.location = (116.205, -139.446, 101.428)
ob_auto_camera.rotation_euler = (1.09748, -7.21219e-08, 0.694738)
scene.camera = ob_auto_camera
bpy.context.view_layer.update()
